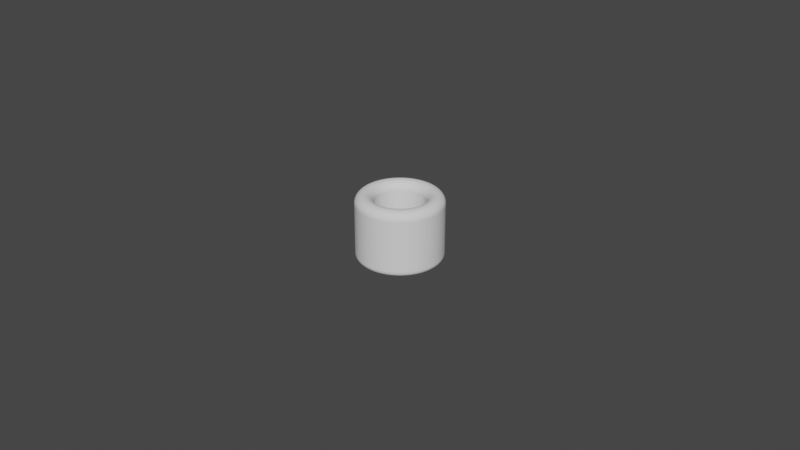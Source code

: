 # Source: Cylinder_ThumbRing_D15.5L20.0T5.5_P.blend  (saved by Blender 4.0.36; exported with 4.5.12 LTS)
import bpy
from mathutils import Matrix  # noqa: F401  (used for matrix-valued properties, if any)

bpy.ops.wm.read_factory_settings(use_empty=True)
scene = bpy.context.scene
scene.name = 'Scene'

# ---- collections
col_collection = bpy.data.collections.new('Collection'); scene.collection.children.link(col_collection)

# ---- world
world_world = bpy.data.worlds.new('World'); scene.world = world_world
world_world.use_nodes = True; world_world.node_tree.nodes.clear()
_N = world_world.node_tree.nodes; _L = world_world.node_tree.links
n0 = _N.new('ShaderNodeOutputWorld'); n0.name = 'World Output'; n0.location = (300, 300)
n1 = _N.new('ShaderNodeBackground'); n1.name = 'Background'; n1.location = (10, 300)
n1.inputs[0].default_value = (0.05088, 0.05088, 0.05088, 1.0)
_L.new(n1.outputs[0], n0.inputs[0])
n0.is_active_output = True
world_world.color = (0.05088, 0.05088, 0.05088)
world_world.use_sun_shadow = False
world_world.sun_shadow_jitter_overblur = 0.0

# ---- meshes
me_cylinder_thumbring_d15_5l20_0t5_5_p = bpy.data.meshes.new('Cylinder_ThumbRing_D15.5L20.0T5.5_P')
me_cylinder_thumbring_d15_5l20_0t5_5_p.from_pydata([(0.0, 0.01325, 1.863e-09), (-0.00104, 0.01321, 1.863e-09), (-0.002073, 0.01309, 1.863e-09), (-0.003093, 0.01288, 1.863e-09), (-0.004094, 0.0126, 1.863e-09), (-0.005071, 0.01224, 1.863e-09), (-0.006015, 0.01181, 1.863e-09), (-0.006923, 0.0113, 1.863e-09), (-0.007788, 0.01072, 1.863e-09), (-0.008605, 0.01008, 1.863e-09), (-0.009369, 0.009369, 1.863e-09), (-0.01008, 0.008605, 1.863e-09), (-0.01072, 0.007788, 1.863e-09), (-0.0113, 0.006923, 1.863e-09), (-0.01181, 0.006015, 1.863e-09), (-0.01224, 0.005071, 1.863e-09), (-0.0126, 0.004094, 1.863e-09), (-0.01288, 0.003093, 1.863e-09), (-0.01309, 0.002073, 1.863e-09), (-0.01321, 0.00104, 1.863e-09), (-0.01325, 0.0, 1.863e-09), (-0.01321, -0.00104, 1.863e-09), (-0.01309, -0.002073, 1.863e-09), (-0.01288, -0.003093, 1.863e-09), (-0.0126, -0.004094, 1.863e-09), (-0.01224, -0.005071, 1.863e-09), (-0.01181, -0.006015, 1.863e-09), (-0.0113, -0.006923, 1.863e-09), (-0.01072, -0.007788, 1.863e-09), (-0.01008, -0.008605, 1.863e-09), (-0.009369, -0.009369, 1.863e-09), (-0.008605, -0.01008, 1.863e-09), (-0.007788, -0.01072, 1.863e-09), (-0.006923, -0.0113, 1.863e-09), (-0.006015, -0.01181, 1.863e-09), (-0.005071, -0.01224, 1.863e-09), (-0.004094, -0.0126, 1.863e-09), (-0.003093, -0.01288, 1.863e-09), (-0.002073, -0.01309, 1.863e-09), (-0.00104, -0.01321, 1.863e-09), (0.0, -0.01325, 1.863e-09), (0.00104, -0.01321, 1.863e-09), (0.002073, -0.01309, 1.863e-09), (0.003093, -0.01288, 1.863e-09), (0.004094, -0.0126, 1.863e-09), (0.005071, -0.01224, 1.863e-09), (0.006015, -0.01181, 1.863e-09), (0.006923, -0.0113, 1.863e-09), (0.007788, -0.01072, 1.863e-09), (0.008605, -0.01008, 1.863e-09), (0.009369, -0.009369, 1.863e-09), (0.01008, -0.008605, 1.863e-09), (0.01072, -0.007788, 1.863e-09), (0.0113, -0.006923, 1.863e-09), (0.01181, -0.006015, 1.863e-09), (0.01224, -0.005071, 1.863e-09), (0.0126, -0.004094, 1.863e-09), (0.01288, -0.003093, 1.863e-09), (0.01309, -0.002073, 1.863e-09), (0.01321, -0.00104, 1.863e-09), (0.01325, 0.0, 1.863e-09), (0.01321, 0.00104, 1.863e-09), (0.01309, 0.002073, 1.863e-09), (0.01288, 0.003093, 1.863e-09), (0.0126, 0.004094, 1.863e-09), (0.01224, 0.005071, 1.863e-09), (0.01181, 0.006015, 1.863e-09), (0.0113, 0.006923, 1.863e-09), (0.01072, 0.007788, 1.863e-09), (0.01008, 0.008605, 1.863e-09), (0.009369, 0.009369, 1.863e-09), (0.008605, 0.01008, 1.863e-09), (0.007788, 0.01072, 1.863e-09), (0.006923, 0.0113, 1.863e-09), (0.006015, 0.01181, 1.863e-09), (0.005071, 0.01224, 1.863e-09), (0.004094, 0.0126, 1.863e-09), (0.003093, 0.01288, 1.863e-09), (0.002073, 0.01309, 1.863e-09), (0.00104, 0.01321, 1.863e-09), (0.0, 0.00775, 0.0), (-0.0006081, 0.007726, 0.0), (-0.001212, 0.007655, 0.0), (-0.001809, 0.007536, 0.0), (-0.002395, 0.007371, 0.0), (-0.002966, 0.00716, 0.0), (-0.003518, 0.006905, 0.0), (-0.004049, 0.006608, 0.0), (-0.004555, 0.00627, 0.0), (-0.005033, 0.005893, 0.0), (-0.00548, 0.00548, 0.0), (-0.005893, 0.005033, 0.0), (-0.00627, 0.004555, 0.0), (-0.006608, 0.004049, 0.0), (-0.006905, 0.003518, 0.0), (-0.00716, 0.002966, 0.0), (-0.007371, 0.002395, 0.0), (-0.007536, 0.001809, 0.0), (-0.007655, 0.001212, 0.0), (-0.007726, 0.0006081, 0.0), (-0.00775, 0.0, 0.0), (-0.007726, -0.0006081, 0.0), (-0.007655, -0.001212, 0.0), (-0.007536, -0.001809, 0.0), (-0.007371, -0.002395, 0.0), (-0.00716, -0.002966, 0.0), (-0.006905, -0.003518, 0.0), (-0.006608, -0.004049, 0.0), (-0.00627, -0.004555, 0.0), (-0.005893, -0.005033, 0.0), (-0.00548, -0.00548, 0.0), (-0.005033, -0.005893, 0.0), (-0.004555, -0.00627, 0.0), (-0.004049, -0.006608, 0.0), (-0.003518, -0.006905, 0.0), (-0.002966, -0.00716, 0.0), (-0.002395, -0.007371, 0.0), (-0.001809, -0.007536, 0.0), (-0.001212, -0.007655, 0.0), (-0.0006081, -0.007726, 0.0), (0.0, -0.00775, 0.0), (0.0006081, -0.007726, 0.0), (0.001212, -0.007655, 0.0), (0.001809, -0.007536, 0.0), (0.002395, -0.007371, 0.0), (0.002966, -0.00716, 0.0), (0.003518, -0.006905, 0.0), (0.004049, -0.006608, 0.0), (0.004555, -0.00627, 0.0), (0.005033, -0.005893, 0.0), (0.00548, -0.00548, 0.0), (0.005893, -0.005033, 0.0), (0.00627, -0.004555, 0.0), (0.006608, -0.004049, 0.0), (0.006905, -0.003518, 0.0), (0.00716, -0.002966, 0.0), (0.007371, -0.002395, 0.0), (0.007536, -0.001809, 0.0), (0.007655, -0.001212, 0.0), (0.007726, -0.0006081, 0.0), (0.00775, 0.0, 0.0), (0.007726, 0.0006081, 0.0), (0.007655, 0.001212, 0.0), (0.007536, 0.001809, 0.0), (0.007371, 0.002395, 0.0), (0.00716, 0.002966, 0.0), (0.006905, 0.003518, 0.0), (0.006608, 0.004049, 0.0), (0.00627, 0.004555, 0.0), (0.005893, 0.005033, 0.0), (0.00548, 0.00548, 0.0), (0.005033, 0.005893, 0.0), (0.004555, 0.00627, 0.0), (0.004049, 0.006608, 0.0), (0.003518, 0.006905, 0.0), (0.002966, 0.00716, 0.0), (0.002395, 0.007371, 0.0), (0.001809, 0.007536, 0.0), (0.001212, 0.007655, 0.0), (0.0006081, 0.007726, 0.0)], [], [(79, 0, 80, 159), (78, 79, 159, 158), (77, 78, 158, 157), (76, 77, 157, 156), (75, 76, 156, 155), (74, 75, 155, 154), (73, 74, 154, 153), (72, 73, 153, 152), (71, 72, 152, 151), (70, 71, 151, 150), (69, 70, 150, 149), (68, 69, 149, 148), (67, 68, 148, 147), (66, 67, 147, 146), (65, 66, 146, 145), (64, 65, 145, 144), (63, 64, 144, 143), (62, 63, 143, 142), (61, 62, 142, 141), (60, 61, 141, 140), (59, 60, 140, 139), (58, 59, 139, 138), (57, 58, 138, 137), (56, 57, 137, 136), (55, 56, 136, 135), (54, 55, 135, 134), (53, 54, 134, 133), (52, 53, 133, 132), (51, 52, 132, 131), (50, 51, 131, 130), (49, 50, 130, 129), (48, 49, 129, 128), (47, 48, 128, 127), (46, 47, 127, 126), (45, 46, 126, 125), (44, 45, 125, 124), (43, 44, 124, 123), (42, 43, 123, 122), (41, 42, 122, 121), (40, 41, 121, 120), (39, 40, 120, 119), (38, 39, 119, 118), (37, 38, 118, 117), (36, 37, 117, 116), (35, 36, 116, 115), (34, 35, 115, 114), (33, 34, 114, 113), (32, 33, 113, 112), (31, 32, 112, 111), (30, 31, 111, 110), (29, 30, 110, 109), (28, 29, 109, 108), (27, 28, 108, 107), (26, 27, 107, 106), (25, 26, 106, 105), (24, 25, 105, 104), (23, 24, 104, 103), (22, 23, 103, 102), (21, 22, 102, 101), (20, 21, 101, 100), (19, 20, 100, 99), (18, 19, 99, 98), (17, 18, 98, 97), (16, 17, 97, 96), (15, 16, 96, 95), (14, 15, 95, 94), (13, 14, 94, 93), (12, 13, 93, 92), (11, 12, 92, 91), (10, 11, 91, 90), (9, 10, 90, 89), (8, 9, 89, 88), (7, 8, 88, 87), (6, 7, 87, 86), (5, 6, 86, 85), (4, 5, 85, 84), (3, 4, 84, 83), (2, 3, 83, 82), (1, 2, 82, 81), (0, 1, 81, 80)])
_uv = me_cylinder_thumbring_d15_5l20_0t5_5_p.uv_layers.new(name='UVMap')
_uv.uv.foreach_set('vector', [0.0, 0.0, 0.0, 0.0, 0.0, 0.0, 0.0, 0.0, 0.0, 0.0, 0.0, 0.0, 0.0, 0.0, 0.0, 0.0, 0.0, 0.0, 0.0, 0.0, 0.0, 0.0, 0.0, 0.0, 0.0, 0.0, 0.0, 0.0, 0.0, 0.0, 0.0, 0.0, 0.0, 0.0, 0.0, 0.0, 0.0, 0.0, 0.0, 0.0, 0.0, 0.0, 0.0, 0.0, 0.0, 0.0, 0.0, 0.0, 0.0, 0.0, 0.0, 0.0, 0.0, 0.0, 0.0, 0.0, 0.0, 0.0, 0.0, 0.0, 0.0, 0.0, 0.0, 0.0, 0.0, 0.0, 0.0, 0.0, 0.0, 0.0, 0.0, 0.0, 0.0, 0.0, 0.0, 0.0, 0.0, 0.0, 0.0, 0.0, 0.0, 0.0, 0.0, 0.0, 0.0, 0.0, 0.0, 0.0, 0.0, 0.0, 0.0, 0.0, 0.0, 0.0, 0.0, 0.0, 0.0, 0.0, 0.0, 0.0, 0.0, 0.0, 0.0, 0.0, 0.0, 0.0, 0.0, 0.0, 0.0, 0.0, 0.0, 0.0, 0.0, 0.0, 0.0, 0.0, 0.0, 0.0, 0.0, 0.0, 0.0, 0.0, 0.0, 0.0, 0.0, 0.0, 0.0, 0.0, 0.0, 0.0, 0.0, 0.0, 0.0, 0.0, 0.0, 0.0, 0.0, 0.0, 0.0, 0.0, 0.0, 0.0, 0.0, 0.0, 0.0, 0.0, 0.0, 0.0, 0.0, 0.0, 0.0, 0.0, 0.0, 0.0, 0.0, 0.0, 0.0, 0.0, 0.0, 0.0, 0.0, 0.0, 0.0, 0.0, 0.0, 0.0, 0.0, 0.0, 0.0, 0.0, 0.0, 0.0, 0.0, 0.0, 0.0, 0.0, 0.0, 0.0, 0.0, 0.0, 0.0, 0.0, 0.0, 0.0, 0.0, 0.0, 0.0, 0.0, 0.0, 0.0, 0.0, 0.0, 0.0, 0.0, 0.0, 0.0, 0.0, 0.0, 0.0, 0.0, 0.0, 0.0, 0.0, 0.0, 0.0, 0.0, 0.0, 0.0, 0.0, 0.0, 0.0, 0.0, 0.0, 0.0, 0.0, 0.0, 0.0, 0.0, 0.0, 0.0, 0.0, 0.0, 0.0, 0.0, 0.0, 0.0, 0.0, 0.0, 0.0, 0.0, 0.0, 0.0, 0.0, 0.0, 0.0, 0.0, 0.0, 0.0, 0.0, 0.0, 0.0, 0.0, 0.0, 0.0, 0.0, 0.0, 0.0, 0.0, 0.0, 0.0, 0.0, 0.0, 0.0, 0.0, 0.0, 0.0, 0.0, 0.0, 0.0, 0.0, 0.0, 0.0, 0.0, 0.0, 0.0, 0.0, 0.0, 0.0, 0.0, 0.0, 0.0, 0.0, 0.0, 0.0, 0.0, 0.0, 0.0, 0.0, 0.0, 0.0, 0.0, 0.0, 0.0, 0.0, 0.0, 0.0, 0.0, 0.0, 0.0, 0.0, 0.0, 0.0, 0.0, 0.0, 0.0, 0.0, 0.0, 0.0, 0.0, 0.0, 0.0, 0.0, 0.0, 0.0, 0.0, 0.0, 0.0, 0.0, 0.0, 0.0, 0.0, 0.0, 0.0, 0.0, 0.0, 0.0, 0.0, 0.0, 0.0, 0.0, 0.0, 0.0, 0.0, 0.0, 0.0, 0.0, 0.0, 0.0, 0.0, 0.0, 0.0, 0.0, 0.0, 0.0, 0.0, 0.0, 0.0, 0.0, 0.0, 0.0, 0.0, 0.0, 0.0, 0.0, 0.0, 0.0, 0.0, 0.0, 0.0, 0.0, 0.0, 0.0, 0.0, 0.0, 0.0, 0.0, 0.0, 0.0, 0.0, 0.0, 0.0, 0.0, 0.0, 0.0, 0.0, 0.0, 0.0, 0.0, 0.0, 0.0, 0.0, 0.0, 0.0, 0.0, 0.0, 0.0, 0.0, 0.0, 0.0, 0.0, 0.0, 0.0, 0.0, 0.0, 0.0, 0.0, 0.0, 0.0, 0.0, 0.0, 0.0, 0.0, 0.0, 0.0, 0.0, 0.0, 0.0, 0.0, 0.0, 0.0, 0.0, 0.0, 0.0, 0.0, 0.0, 0.0, 0.0, 0.0, 0.0, 0.0, 0.0, 0.0, 0.0, 0.0, 0.0, 0.0, 0.0, 0.0, 0.0, 0.0, 0.0, 0.0, 0.0, 0.0, 0.0, 0.0, 0.0, 0.0, 0.0, 0.0, 0.0, 0.0, 0.0, 0.0, 0.0, 0.0, 0.0, 0.0, 0.0, 0.0, 0.0, 0.0, 0.0, 0.0, 0.0, 0.0, 0.0, 0.0, 0.0, 0.0, 0.0, 0.0, 0.0, 0.0, 0.0, 0.0, 0.0, 0.0, 0.0, 0.0, 0.0, 0.0, 0.0, 0.0, 0.0, 0.0, 0.0, 0.0, 0.0, 0.0, 0.0, 0.0, 0.0, 0.0, 0.0, 0.0, 0.0, 0.0, 0.0, 0.0, 0.0, 0.0, 0.0, 0.0, 0.0, 0.0, 0.0, 0.0, 0.0, 0.0, 0.0, 0.0, 0.0, 0.0, 0.0, 0.0, 0.0, 0.0, 0.0, 0.0, 0.0, 0.0, 0.0, 0.0, 0.0, 0.0, 0.0, 0.0, 0.0, 0.0, 0.0, 0.0, 0.0, 0.0, 0.0, 0.0, 0.0, 0.0, 0.0, 0.0, 0.0, 0.0, 0.0, 0.0, 0.0, 0.0, 0.0, 0.0, 0.0, 0.0, 0.0, 0.0, 0.0, 0.0, 0.0, 0.0, 0.0, 0.0, 0.0, 0.0, 0.0, 0.0, 0.0, 0.0, 0.0, 0.0, 0.0, 0.0, 0.0, 0.0, 0.0, 0.0, 0.0, 0.0, 0.0, 0.0, 0.0, 0.0, 0.0, 0.0, 0.0, 0.0, 0.0, 0.0, 0.0, 0.0, 0.0, 0.0, 0.0, 0.0, 0.0, 0.0, 0.0, 0.0, 0.0, 0.0, 0.0, 0.0, 0.0, 0.0, 0.0, 0.0, 0.0, 0.0, 0.0, 0.0, 0.0, 0.0, 0.0, 0.0, 0.0, 0.0, 0.0, 0.0, 0.0, 0.0, 0.0, 0.0, 0.0, 0.0, 0.0, 0.0, 0.0, 0.0, 0.0, 0.0, 0.0, 0.0, 0.0, 0.0, 0.0, 0.0, 0.0, 0.0, 0.0, 0.0, 0.0, 0.0, 0.0, 0.0, 0.0, 0.0, 0.0, 0.0, 0.0, 0.0, 0.0, 0.0, 0.0, 0.0, 0.0, 0.0, 0.0, 0.0, 0.0, 0.0, 0.0, 0.0, 0.0, 0.0])
me_cylinder_thumbring_d15_5l20_0t5_5_p.update()

# ---- objects
ob_cylinder_thumbring_d15_5l20_0t5_5_p = bpy.data.objects.new('Cylinder_ThumbRing_D15.5L20.0T5.5_P', me_cylinder_thumbring_d15_5l20_0t5_5_p)

# ---- transforms, parenting, visibility, modifiers, constraints
ob_cylinder_thumbring_d15_5l20_0t5_5_p.location = (0.0, 0.0, 0.02)
_m = ob_cylinder_thumbring_d15_5l20_0t5_5_p.modifiers.new('Solidify', 'SOLIDIFY')
_m.solidify_mode = 'NON_MANIFOLD'
_m.thickness = 0.0209
_m.thickness_clamp = 0.032
_m.nonmanifold_thickness_mode = 'EVEN'
_m.nonmanifold_boundary_mode = 'ROUND'
_m = ob_cylinder_thumbring_d15_5l20_0t5_5_p.modifiers.new('Bevel', 'BEVEL')
_m.segments = 12
_m.angle_limit = 0.2618
_m.offset_type = 'DEPTH'

# ---- collection membership
scene.collection.objects.link(ob_cylinder_thumbring_d15_5l20_0t5_5_p)

# ---- scene / render settings (as saved in the file)
scene.frame_start = 1; scene.frame_end = 250; scene.frame_set(1)
scene.render.engine = 'BLENDER_EEVEE_NEXT'
scene.cycles.sampling_pattern = 'TABULATED_SOBOL'
scene.cycles.use_light_tree = False
scene.view_settings.view_transform = 'Filmic'
bpy.context.view_layer.update()

# ---- added for rendering (the .blend has no active camera and no usable light): camera, sun
cam_auto = bpy.data.cameras.new('AutoCamera')
cam_auto.lens = 50.0
cam_auto.sensor_width = 36.0
cam_auto.clip_end = 1000.0
ob_auto_camera = bpy.data.objects.new('AutoCamera', cam_auto)
scene.collection.objects.link(ob_auto_camera)
ob_auto_camera.location = (0.185045, -0.222054, 0.157929)
ob_auto_camera.rotation_euler = (1.09748, -7.21219e-08, 0.694738)
scene.camera = ob_auto_camera
light_auto_sun = bpy.data.lights.new('AutoSun', 'SUN')
light_auto_sun.energy = 3.0
light_auto_sun.angle = 0.0523599
ob_auto_sun = bpy.data.objects.new('AutoSun', light_auto_sun)
scene.collection.objects.link(ob_auto_sun)
ob_auto_sun.rotation_euler = (0.872665, 0.174533, 0.523599)
bpy.context.view_layer.update()

